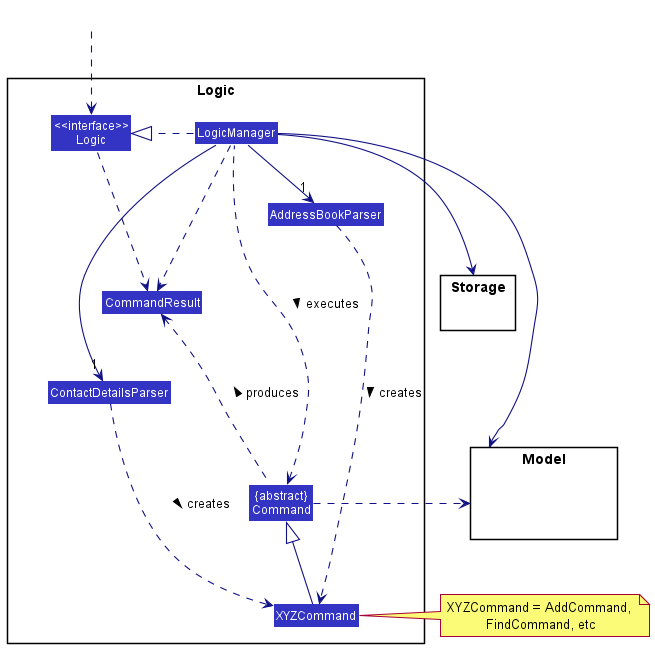

The diagram above was rendered by PlantUML. Its source (embedded in the PNG):
@startuml
!include style.puml
skinparam arrowThickness 1.1
skinparam arrowColor LOGIC_COLOR_T4
skinparam classBackgroundColor LOGIC_COLOR

package Logic {

Class AddressBookParser
Class ContactDetailsParser
Class XYZCommand
Class CommandResult
Class "{abstract}\nCommand" as Command


Class "<<interface>>\nLogic" as Logic
Class LogicManager
}

package Model{
Class HiddenModel #FFFFFF
}

package Storage{
}

Class HiddenOutside #FFFFFF
HiddenOutside ..> Logic

LogicManager .right.|> Logic
LogicManager -right->"1" AddressBookParser
LogicManager -->"1" ContactDetailsParser
AddressBookParser ..> XYZCommand : creates >
ContactDetailsParser ..> XYZCommand : creates >

XYZCommand -up-|> Command
LogicManager .left.> Command : executes >

LogicManager --> Model
LogicManager --> Storage
Storage --[hidden] Model
Command .[hidden]up.> Storage
Command .right.> Model
note right of XYZCommand: XYZCommand = AddCommand, \nFindCommand, etc

Logic ..> CommandResult
LogicManager .down.> CommandResult
Command .up.> CommandResult : produces >
@enduml